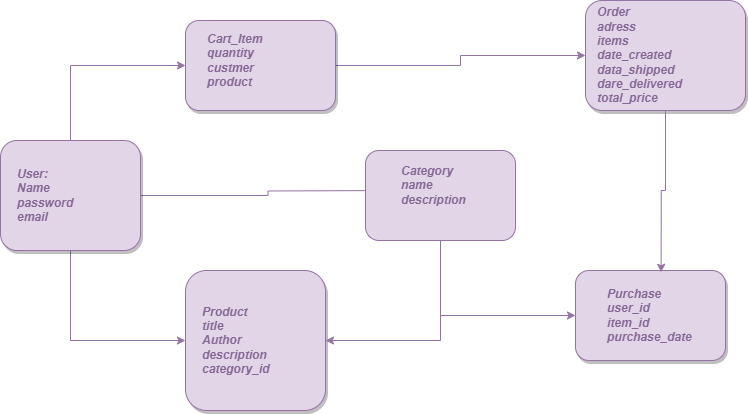

The diagram above was exported from draw.io. Its source (the exported page's mxGraphModel, read from the mxfile embedded in the PNG):
<mxGraphModel dx="1050" dy="557" grid="1" gridSize="10" guides="1" tooltips="1" connect="1" arrows="1" fold="1" page="1" pageScale="1" pageWidth="827" pageHeight="1169" math="0" shadow="0">
  <root>
    <mxCell id="0" />
    <mxCell id="1" parent="0" />
    <mxCell id="t_N-SvW-T4I72MpdrEyP-8" style="edgeStyle=orthogonalEdgeStyle;rounded=0;orthogonalLoop=1;jettySize=auto;html=1;exitX=0.5;exitY=1;exitDx=0;exitDy=0;entryX=0;entryY=0.5;entryDx=0;entryDy=0;fillColor=#e1d5e7;strokeColor=#9673a6;" edge="1" parent="1" source="t_N-SvW-T4I72MpdrEyP-1" target="t_N-SvW-T4I72MpdrEyP-4">
      <mxGeometry relative="1" as="geometry" />
    </mxCell>
    <mxCell id="t_N-SvW-T4I72MpdrEyP-9" style="edgeStyle=orthogonalEdgeStyle;rounded=0;orthogonalLoop=1;jettySize=auto;html=1;exitX=0.5;exitY=0;exitDx=0;exitDy=0;entryX=0;entryY=0.5;entryDx=0;entryDy=0;fillColor=#e1d5e7;strokeColor=#9673a6;" edge="1" parent="1" source="t_N-SvW-T4I72MpdrEyP-1" target="t_N-SvW-T4I72MpdrEyP-3">
      <mxGeometry relative="1" as="geometry" />
    </mxCell>
    <mxCell id="t_N-SvW-T4I72MpdrEyP-22" style="edgeStyle=orthogonalEdgeStyle;rounded=0;orthogonalLoop=1;jettySize=auto;html=1;exitX=1;exitY=0.5;exitDx=0;exitDy=0;fillColor=#e1d5e7;strokeColor=#9673a6;" edge="1" parent="1" source="t_N-SvW-T4I72MpdrEyP-1">
      <mxGeometry relative="1" as="geometry">
        <mxPoint x="410" y="240" as="targetPoint" />
      </mxGeometry>
    </mxCell>
    <mxCell id="t_N-SvW-T4I72MpdrEyP-1" value="" style="rounded=1;whiteSpace=wrap;html=1;fillColor=#e1d5e7;strokeColor=#9673a6;shadow=1;" vertex="1" parent="1">
      <mxGeometry x="15" y="190" width="140" height="110" as="geometry" />
    </mxCell>
    <mxCell id="t_N-SvW-T4I72MpdrEyP-13" style="edgeStyle=orthogonalEdgeStyle;rounded=0;orthogonalLoop=1;jettySize=auto;html=1;exitX=1;exitY=0.5;exitDx=0;exitDy=0;entryX=0;entryY=0.5;entryDx=0;entryDy=0;fillColor=#e1d5e7;strokeColor=#9673a6;" edge="1" parent="1" source="t_N-SvW-T4I72MpdrEyP-3" target="t_N-SvW-T4I72MpdrEyP-5">
      <mxGeometry relative="1" as="geometry" />
    </mxCell>
    <mxCell id="t_N-SvW-T4I72MpdrEyP-3" value="" style="rounded=1;whiteSpace=wrap;html=1;fillColor=#e1d5e7;strokeColor=#9673a6;shadow=1;" vertex="1" parent="1">
      <mxGeometry x="200" y="70" width="150" height="90" as="geometry" />
    </mxCell>
    <mxCell id="t_N-SvW-T4I72MpdrEyP-4" value="" style="rounded=1;whiteSpace=wrap;html=1;fillColor=#e1d5e7;strokeColor=#9673a6;shadow=1;" vertex="1" parent="1">
      <mxGeometry x="200" y="320" width="140" height="140" as="geometry" />
    </mxCell>
    <mxCell id="t_N-SvW-T4I72MpdrEyP-5" value="" style="rounded=1;whiteSpace=wrap;html=1;fillColor=#e1d5e7;strokeColor=#9673a6;shadow=1;" vertex="1" parent="1">
      <mxGeometry x="600" y="50" width="160" height="110" as="geometry" />
    </mxCell>
    <mxCell id="t_N-SvW-T4I72MpdrEyP-11" style="edgeStyle=orthogonalEdgeStyle;rounded=0;orthogonalLoop=1;jettySize=auto;html=1;exitX=0.5;exitY=1;exitDx=0;exitDy=0;entryX=1;entryY=0.5;entryDx=0;entryDy=0;fillColor=#e1d5e7;strokeColor=#9673a6;" edge="1" parent="1" source="t_N-SvW-T4I72MpdrEyP-6" target="t_N-SvW-T4I72MpdrEyP-4">
      <mxGeometry relative="1" as="geometry" />
    </mxCell>
    <mxCell id="t_N-SvW-T4I72MpdrEyP-12" style="edgeStyle=orthogonalEdgeStyle;rounded=0;orthogonalLoop=1;jettySize=auto;html=1;exitX=0.5;exitY=1;exitDx=0;exitDy=0;entryX=0;entryY=0.5;entryDx=0;entryDy=0;fillColor=#e1d5e7;strokeColor=#9673a6;" edge="1" parent="1" source="t_N-SvW-T4I72MpdrEyP-6" target="t_N-SvW-T4I72MpdrEyP-7">
      <mxGeometry relative="1" as="geometry" />
    </mxCell>
    <mxCell id="t_N-SvW-T4I72MpdrEyP-6" value="" style="rounded=1;whiteSpace=wrap;html=1;fillColor=#e1d5e7;strokeColor=#9673a6;glass=0;" vertex="1" parent="1">
      <mxGeometry x="380" y="200" width="150" height="90" as="geometry" />
    </mxCell>
    <mxCell id="t_N-SvW-T4I72MpdrEyP-7" value="" style="rounded=1;whiteSpace=wrap;html=1;fillColor=#e1d5e7;strokeColor=#9673a6;shadow=1;" vertex="1" parent="1">
      <mxGeometry x="590" y="320" width="150" height="90" as="geometry" />
    </mxCell>
    <mxCell id="t_N-SvW-T4I72MpdrEyP-19" style="edgeStyle=orthogonalEdgeStyle;rounded=0;orthogonalLoop=1;jettySize=auto;html=1;exitX=0.5;exitY=1;exitDx=0;exitDy=0;entryX=0.571;entryY=0.02;entryDx=0;entryDy=0;entryPerimeter=0;fillColor=#e1d5e7;strokeColor=#9673a6;" edge="1" parent="1" source="t_N-SvW-T4I72MpdrEyP-5" target="t_N-SvW-T4I72MpdrEyP-7">
      <mxGeometry relative="1" as="geometry" />
    </mxCell>
    <mxCell id="t_N-SvW-T4I72MpdrEyP-24" value="User:&lt;br&gt;Name&amp;nbsp;&lt;br&gt;password&amp;nbsp;&lt;br&gt;email" style="text;html=1;align=left;verticalAlign=middle;whiteSpace=wrap;rounded=0;shadow=0;fontColor=#866694;fontStyle=3" vertex="1" parent="1">
      <mxGeometry x="30" y="230" width="110" height="30" as="geometry" />
    </mxCell>
    <mxCell id="t_N-SvW-T4I72MpdrEyP-26" value="Cart_Item&lt;br&gt;quantity&lt;br&gt;custmer&lt;br&gt;product" style="text;html=1;strokeColor=none;fillColor=none;align=left;verticalAlign=middle;whiteSpace=wrap;rounded=0;fontColor=#866694;labelBackgroundColor=none;fontStyle=3" vertex="1" parent="1">
      <mxGeometry x="220" y="100" width="60" height="20" as="geometry" />
    </mxCell>
    <mxCell id="t_N-SvW-T4I72MpdrEyP-29" value="Product &lt;br&gt;title&lt;br&gt;Author&amp;nbsp;&lt;br&gt;description&lt;br&gt;category_id" style="text;html=1;strokeColor=none;fillColor=none;align=left;verticalAlign=middle;whiteSpace=wrap;rounded=0;fontStyle=3;fontColor=#866694;fontFamily=Helvetica;" vertex="1" parent="1">
      <mxGeometry x="215" y="345" width="120" height="90" as="geometry" />
    </mxCell>
    <mxCell id="t_N-SvW-T4I72MpdrEyP-30" value="Category&lt;br&gt;name&lt;br&gt;description" style="text;html=1;strokeColor=none;fillColor=none;align=left;verticalAlign=middle;whiteSpace=wrap;rounded=0;fontColor=#866694;fontStyle=3" vertex="1" parent="1">
      <mxGeometry x="414" y="220" width="60" height="30" as="geometry" />
    </mxCell>
    <mxCell id="t_N-SvW-T4I72MpdrEyP-31" value="Order&lt;br&gt;adress&lt;br&gt;items&lt;br&gt;date_created&lt;br&gt;data_shipped&lt;br&gt;dare_delivered&lt;br&gt;total_price&lt;br&gt;" style="text;html=1;strokeColor=none;fillColor=none;align=left;verticalAlign=middle;whiteSpace=wrap;rounded=0;fontColor=#866694;fontStyle=3" vertex="1" parent="1">
      <mxGeometry x="610" y="90" width="60" height="30" as="geometry" />
    </mxCell>
    <mxCell id="t_N-SvW-T4I72MpdrEyP-32" style="edgeStyle=orthogonalEdgeStyle;rounded=0;orthogonalLoop=1;jettySize=auto;html=1;exitX=0.5;exitY=1;exitDx=0;exitDy=0;" edge="1" parent="1" source="t_N-SvW-T4I72MpdrEyP-31" target="t_N-SvW-T4I72MpdrEyP-31">
      <mxGeometry relative="1" as="geometry" />
    </mxCell>
    <mxCell id="t_N-SvW-T4I72MpdrEyP-33" value="Purchase&amp;nbsp;&lt;br&gt;user_id&lt;br&gt;item_id&lt;br&gt;purchase_date" style="text;html=1;strokeColor=none;fillColor=none;align=left;verticalAlign=middle;whiteSpace=wrap;rounded=0;fontColor=#866694;fontStyle=3" vertex="1" parent="1">
      <mxGeometry x="620" y="350" width="60" height="30" as="geometry" />
    </mxCell>
  </root>
</mxGraphModel>